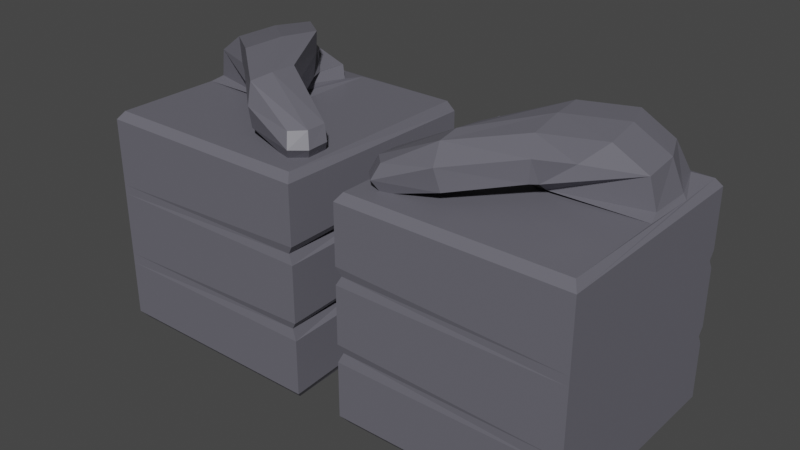 # Source: Fists.blend  (saved by Blender 2.92.15; exported with 4.5.12 LTS)
import bpy
from mathutils import Matrix  # noqa: F401  (used for matrix-valued properties, if any)

bpy.ops.wm.read_factory_settings(use_empty=True)
scene = bpy.context.scene
scene.name = 'Scene'

# ---- collections
col_collection = bpy.data.collections.new('Collection'); scene.collection.children.link(col_collection)

# ---- materials (node trees are filled in below, after node groups)
mat_fist = bpy.data.materials.new('Fist')
mat_fist.alpha_threshold = 0.0
mat_fist.use_transparent_shadow = False
mat_fist.line_color = (0.0, 0.0, 0.0, 1.0)

# ---- material node trees
mat_fist.use_nodes = True; mat_fist.node_tree.nodes.clear()
_N = mat_fist.node_tree.nodes; _L = mat_fist.node_tree.links
n0 = _N.new('ShaderNodeOutputMaterial'); n0.name = 'Material Output'; n0.location = (300, 300)
n1 = _N.new('ShaderNodeBsdfPrincipled'); n1.name = 'Principled BSDF'; n1.location = (10, 300)
n1.distribution = 'GGX'
n1.subsurface_method = 'BURLEY'
n1.inputs[0].default_value = (0.1384, 0.1356, 0.162, 1.0)
n1.inputs[2].default_value = 0.4
n1.inputs[3].default_value = 1.45
n1.inputs[13].default_value = 0.25
n1.inputs[27].default_value = (0.0, 0.0, 0.0, 1.0)
n1.inputs[28].default_value = 1.0
_L.new(n1.outputs[0], n0.inputs[0])
n0.is_active_output = True

# ---- world
world_world = bpy.data.worlds.new('World'); scene.world = world_world
world_world.use_nodes = True; world_world.node_tree.nodes.clear()
_N = world_world.node_tree.nodes; _L = world_world.node_tree.links
n0 = _N.new('ShaderNodeOutputWorld'); n0.name = 'World Output'; n0.location = (300, 300)
n1 = _N.new('ShaderNodeBackground'); n1.name = 'Background'; n1.location = (10, 300)
n1.inputs[0].default_value = (0.05088, 0.05088, 0.05088, 1.0)
_L.new(n1.outputs[0], n0.inputs[0])
n0.is_active_output = True
world_world.color = (0.05088, 0.05088, 0.05088)
world_world.use_sun_shadow = False
world_world.sun_shadow_jitter_overblur = 0.0

# ---- meshes
me_cube = bpy.data.meshes.new('Cube')
me_cube.from_pydata([(2.176, 0.9526, 1.0), (2.176, 0.9526, -1.0), (2.176, -0.9415, 1.0), (2.176, -0.9415, -1.0), (0.2692, 0.9526, 1.0), (0.3536, 0.9526, -1.0), (0.2692, -0.9415, 1.0), (0.2692, -0.9415, -1.0), (2.224, 0.9526, 0.3333), (2.224, 0.9526, -0.3333), (0.2692, -0.983, -0.3333), (0.2692, -0.983, 0.3333), (2.224, -1.0, 0.3333), (2.224, -1.0, -0.3333), (0.4316, 0.9526, 0.3333), (0.516, 0.9526, -0.3333), (0.224, -1.0, 0.4085), (2.224, 1.0, 0.4085), (2.224, -1.0, 0.4085), (0.224, 1.0, 0.4327), (2.224, 1.0, 0.2512), (0.224, -1.0, 0.2512), (2.224, -1.0, 0.2512), (0.2843, 1.0, 0.2268), (2.224, 1.0, -0.2651), (2.224, -1.0, -0.2651), (0.2843, 1.0, -0.2403), (0.224, -1.0, -0.2651), (2.224, 1.0, -0.4263), (2.224, -1.0, -0.4263), (0.3084, 1.0, -0.4319), (0.224, -1.0, -0.4263), (2.224, 1.0, -0.9296), (2.224, -1.0, -0.9296), (0.3084, 1.0, -0.8872), (0.224, -1.0, -0.9296), (0.224, -1.0, 0.9319), (2.224, 1.0, 0.9319), (2.224, -1.0, 0.9319), (0.224, 1.0, 0.9062), (1.223, -0.9415, 1.0), (2.176, 0.005567, 1.0), (0.2692, 0.005567, 1.0), (1.223, 0.9526, 1.0), (1.223, 0.005567, 1.0), (1.254, 0.7489, 1.03), (2.017, 0.8784, 1.03), (2.145, 0.1207, 1.03), (1.382, -0.05482, 1.03), (1.313, 0.7934, 1.136), (1.917, 0.7934, 1.288), (2.086, 0.09482, 1.288), (1.415, -0.2069, 1.136), (0.9272, -0.2061, 1.095), (0.9137, -0.2061, 1.48), (0.9137, -0.6778, 1.48), (0.9272, -0.6778, 1.095), (0.3574, -0.4621, 0.9767), (0.349, -0.4652, 1.213), (0.4575, -0.7586, 1.213), (0.4658, -0.7555, 0.9767), (1.338, 0.5248, 1.136), (1.645, 0.7381, 1.477), (1.81, 0.03878, 1.477), (1.732, 1.01, 0.9823), (1.254, 0.3588, 1.149), (1.278, 0.4383, 1.535), (1.373, -0.2745, 1.149), (1.397, -0.2704, 1.535), (1.663, 0.8616, 1.018), (1.642, 0.84, 1.212), (0.9006, -0.2269, 1.293), (0.9006, -0.7304, 1.293), (1.51, 0.6671, 1.313), (0.2952, -0.5018, 1.087), (0.411, -0.8149, 1.087), (1.269, 0.4185, 1.351), (1.397, -0.2977, 1.351), (1.639, -0.09661, 1.313), (2.173, 0.514, 0.9831), (2.135, 0.5358, 1.019), (2.051, 0.4768, 1.294), (0.8917, -0.4672, 1.498), (0.9059, -0.4672, 1.088), (1.758, 0.4175, 1.494), (0.3479, -0.6482, 1.213), (0.3567, -0.6449, 0.9619), (1.318, 0.04856, 1.146), (1.343, 0.09305, 1.556), (1.385, 0.173, 1.132), (0.2944, -0.6977, 1.08)], [], [(44, 42, 6, 40), (38, 2, 40, 6, 36), (36, 6, 42, 4, 39), (5, 1, 3, 7), (37, 0, 79, 41, 2, 38), (39, 4, 43, 64, 0, 37), (30, 15, 9, 28), (23, 14, 8, 20), (28, 9, 13, 29), (20, 8, 12, 22), (31, 10, 15, 30), (21, 11, 14, 23), (29, 13, 10, 31), (22, 12, 11, 21), (14, 19, 17, 8), (8, 17, 18, 12), (11, 16, 19, 14), (12, 18, 16, 11), (25, 22, 21, 27), (27, 21, 23, 26), (24, 20, 22, 25), (26, 23, 20, 24), (15, 26, 24, 9), (9, 24, 25, 13), (10, 27, 26, 15), (13, 25, 27, 10), (33, 29, 31, 35), (35, 31, 30, 34), (32, 28, 29, 33), (34, 30, 28, 32), (5, 34, 32, 1), (1, 32, 33, 3), (7, 35, 34, 5), (3, 33, 35, 7), (19, 39, 37, 17), (17, 37, 38, 18), (16, 36, 39, 19), (18, 38, 36, 16), (41, 44, 40, 2), (43, 44, 48, 45), (43, 4, 42, 44), (45, 48, 52, 49), (79, 0, 46, 80), (44, 41, 47, 48), (64, 43, 45, 69), (70, 49, 61, 73), (69, 45, 49, 70), (48, 47, 51, 52), (80, 46, 50, 81), (72, 55, 59, 75), (90, 86, 60, 75), (82, 54, 58, 85), (83, 56, 60, 86), (71, 53, 57, 74), (78, 63, 68, 77), (51, 63, 78, 52), (81, 50, 62, 84), (49, 52, 89, 61), (82, 88, 66, 54), (73, 61, 65, 76), (84, 62, 66, 88), (89, 52, 67, 87), (72, 56, 67, 77), (71, 76, 65, 53), (83, 53, 65, 87), (54, 66, 76, 71), (55, 72, 77, 68), (62, 73, 76, 66), (52, 78, 77, 67), (54, 71, 74, 58), (85, 90, 75, 59), (56, 72, 75, 60), (46, 69, 70, 50), (50, 70, 73, 62), (0, 64, 69, 46), (58, 74, 90, 85), (56, 83, 87, 67), (61, 89, 87, 65), (63, 84, 88, 68), (55, 68, 88, 82), (51, 81, 84, 63), (53, 83, 86, 57), (55, 82, 85, 59), (74, 57, 86, 90), (47, 80, 81, 51), (41, 79, 80, 47)])
_uv = me_cube.uv_layers.new(name='UVMap')
_uv.uv.foreach_set('vector', [0.75, 0.625, 0.875, 0.625, 0.875, 0.75, 0.75, 0.75, 0.6165, 0.75, 0.625, 0.75, 0.625, 0.875, 0.625, 1.0, 0.6165, 1.0, 0.6165, 0.0, 0.625, 0.0, 0.625, 0.125, 0.625, 0.25, 0.6165, 0.25, 0.125, 0.5, 0.375, 0.5, 0.375, 0.75, 0.125, 0.75, 0.6165, 0.5, 0.625, 0.5, 0.625, 0.5625, 0.625, 0.625, 0.625, 0.75, 0.6165, 0.75, 0.6165, 0.25, 0.625, 0.25, 0.625, 0.375, 0.625, 0.4375, 0.625, 0.5, 0.6165, 0.5, 0.4467, 0.25, 0.4583, 0.25, 0.4583, 0.5, 0.4467, 0.5, 0.5314, 0.25, 0.5417, 0.25, 0.5417, 0.5, 0.5314, 0.5, 0.4467, 0.5, 0.4583, 0.5, 0.4583, 0.75, 0.4467, 0.75, 0.5314, 0.5, 0.5417, 0.5, 0.5417, 0.75, 0.5314, 0.75, 0.4467, 0.0, 0.4583, 0.0, 0.4583, 0.25, 0.4467, 0.25, 0.5314, 0.0, 0.5417, 0.0, 0.5417, 0.25, 0.5314, 0.25, 0.4467, 0.75, 0.4583, 0.75, 0.4583, 1.0, 0.4467, 1.0, 0.5314, 0.75, 0.5417, 0.75, 0.5417, 1.0, 0.5314, 1.0, 0.5417, 0.25, 0.5511, 0.25, 0.5511, 0.5, 0.5417, 0.5, 0.5417, 0.5, 0.5511, 0.5, 0.5511, 0.75, 0.5417, 0.75, 0.5417, 0.0, 0.5511, 0.0, 0.5511, 0.25, 0.5417, 0.25, 0.5417, 0.75, 0.5511, 0.75, 0.5511, 1.0, 0.5417, 1.0, 0.4669, 0.75, 0.5314, 0.75, 0.5314, 1.0, 0.4669, 1.0, 0.4669, 0.0, 0.5314, 0.0, 0.5314, 0.25, 0.4669, 0.25, 0.4669, 0.5, 0.5314, 0.5, 0.5314, 0.75, 0.4669, 0.75, 0.4669, 0.25, 0.5314, 0.25, 0.5314, 0.5, 0.4669, 0.5, 0.4583, 0.25, 0.4669, 0.25, 0.4669, 0.5, 0.4583, 0.5, 0.4583, 0.5, 0.4669, 0.5, 0.4669, 0.75, 0.4583, 0.75, 0.4583, 0.0, 0.4669, 0.0, 0.4669, 0.25, 0.4583, 0.25, 0.4583, 0.75, 0.4669, 0.75, 0.4669, 1.0, 0.4583, 1.0, 0.3838, 0.75, 0.4467, 0.75, 0.4467, 1.0, 0.3838, 1.0, 0.3838, 0.0, 0.4467, 0.0, 0.4467, 0.25, 0.3838, 0.25, 0.3838, 0.5, 0.4467, 0.5, 0.4467, 0.75, 0.3838, 0.75, 0.3838, 0.25, 0.4467, 0.25, 0.4467, 0.5, 0.3838, 0.5, 0.375, 0.25, 0.3838, 0.25, 0.3838, 0.5, 0.375, 0.5, 0.375, 0.5, 0.3838, 0.5, 0.3838, 0.75, 0.375, 0.75, 0.375, 0.0, 0.3838, 0.0, 0.3838, 0.25, 0.375, 0.25, 0.375, 0.75, 0.3838, 0.75, 0.3838, 1.0, 0.375, 1.0, 0.5511, 0.25, 0.6165, 0.25, 0.6165, 0.5, 0.5511, 0.5, 0.5511, 0.5, 0.6165, 0.5, 0.6165, 0.75, 0.5511, 0.75, 0.5511, 0.0, 0.6165, 0.0, 0.6165, 0.25, 0.5511, 0.25, 0.5511, 0.75, 0.6165, 0.75, 0.6165, 1.0, 0.5511, 1.0, 0.625, 0.625, 0.75, 0.625, 0.75, 0.75, 0.625, 0.75, 0.75, 0.5, 0.75, 0.625, 0.75, 0.625, 0.75, 0.5, 0.75, 0.5, 0.875, 0.5, 0.875, 0.625, 0.75, 0.625, 0.75, 0.5, 0.75, 0.625, 0.75, 0.625, 0.75, 0.5, 0.625, 0.5625, 0.625, 0.5, 0.625, 0.5, 0.625, 0.5625, 0.75, 0.625, 0.625, 0.625, 0.625, 0.625, 0.75, 0.625, 0.625, 0.4375, 0.625, 0.375, 0.625, 0.375, 0.625, 0.4375, 0.625, 0.4375, 0.625, 0.375, 0.625, 0.375, 0.625, 0.4375, 0.625, 0.4375, 0.625, 0.375, 0.625, 0.375, 0.625, 0.4375, 0.75, 0.625, 0.625, 0.625, 0.625, 0.625, 0.75, 0.625, 0.625, 0.5625, 0.625, 0.5, 0.625, 0.5, 0.625, 0.5625, 0.6875, 0.625, 0.625, 0.625, 0.625, 0.625, 0.6875, 0.625, 0.6875, 0.5625, 0.75, 0.5625, 0.75, 0.625, 0.6875, 0.625, 0.625, 0.5625, 0.625, 0.5, 0.625, 0.5, 0.625, 0.5625, 0.75, 0.5625, 0.75, 0.625, 0.75, 0.625, 0.75, 0.5625, 0.625, 0.4375, 0.625, 0.375, 0.625, 0.375, 0.625, 0.4375, 0.6875, 0.625, 0.625, 0.625, 0.625, 0.625, 0.6875, 0.625, 0.625, 0.625, 0.625, 0.625, 0.6875, 0.625, 0.75, 0.625, 0.625, 0.5625, 0.625, 0.5, 0.625, 0.5, 0.625, 0.5625, 0.75, 0.5, 0.75, 0.625, 0.75, 0.5625, 0.75, 0.5, 0.625, 0.5625, 0.625, 0.5625, 0.625, 0.5, 0.625, 0.5, 0.625, 0.4375, 0.625, 0.375, 0.625, 0.375, 0.625, 0.4375, 0.625, 0.5625, 0.625, 0.5, 0.625, 0.5, 0.625, 0.5625, 0.75, 0.5625, 0.75, 0.625, 0.75, 0.625, 0.75, 0.5625, 0.6875, 0.625, 0.75, 0.625, 0.75, 0.625, 0.6875, 0.625, 0.625, 0.4375, 0.625, 0.4375, 0.625, 0.375, 0.625, 0.375, 0.6875, 0.5, 0.625, 0.375, 0.75, 0.5, 0.75, 0.5625, 0.625, 0.5, 0.625, 0.5, 0.625, 0.4375, 0.625, 0.4375, 0.625, 0.625, 0.6875, 0.625, 0.6875, 0.625, 0.625, 0.625, 0.625, 0.5, 0.625, 0.4375, 0.625, 0.4375, 0.625, 0.5, 0.75, 0.625, 0.6875, 0.625, 0.6875, 0.625, 0.75, 0.625, 0.625, 0.5, 0.625, 0.4375, 0.625, 0.4375, 0.625, 0.5, 0.625, 0.5625, 0.6875, 0.5625, 0.6875, 0.625, 0.625, 0.625, 0.75, 0.625, 0.6875, 0.625, 0.6875, 0.625, 0.75, 0.625, 0.625, 0.5, 0.625, 0.4375, 0.625, 0.4375, 0.625, 0.5, 0.625, 0.5, 0.625, 0.4375, 0.625, 0.4375, 0.625, 0.5, 0.625, 0.5, 0.625, 0.4375, 0.625, 0.4375, 0.625, 0.5, 0.625, 0.5, 0.6875, 0.5, 0.6875, 0.5625, 0.625, 0.5625, 0.75, 0.625, 0.6875, 0.5, 0.75, 0.5625, 0.75, 0.625, 0.75, 0.5, 0.75, 0.5625, 0.75, 0.5625, 0.75, 0.5, 0.625, 0.625, 0.625, 0.5625, 0.625, 0.5625, 0.625, 0.625, 0.625, 0.625, 0.625, 0.625, 0.625, 0.5625, 0.625, 0.5625, 0.625, 0.625, 0.625, 0.5625, 0.625, 0.5625, 0.625, 0.625, 0.75, 0.5, 0.75, 0.5625, 0.75, 0.5625, 0.75, 0.5, 0.625, 0.625, 0.625, 0.5625, 0.625, 0.5625, 0.625, 0.625, 0.6875, 0.5, 0.75, 0.5, 0.75, 0.5625, 0.6875, 0.5625, 0.625, 0.625, 0.625, 0.5625, 0.625, 0.5625, 0.625, 0.625, 0.625, 0.625, 0.625, 0.5625, 0.625, 0.5625, 0.625, 0.625])
me_cube.materials.append(mat_fist)
me_cube.use_remesh_preserve_volume = False
me_cube.use_remesh_preserve_attributes = False
me_cube.use_mirror_vertex_groups = False
me_cube.update()

# ---- objects
ob_cube = bpy.data.objects.new('Cube', me_cube)

# ---- transforms, parenting, visibility, modifiers, constraints
ob_cube.location = (0.0, 0.0, 0.0)
ob_cube.lock_rotations_4d = False
ob_cube.empty_display_type = 'ARROWS'
ob_cube.lineart.crease_threshold = 0.0
_m = ob_cube.modifiers.new('Mirror', 'MIRROR')

# ---- collection membership
col_collection.objects.link(ob_cube)

# ---- scene / render settings (as saved in the file)
scene.frame_start = 1; scene.frame_end = 250; scene.frame_set(1)
scene.render.engine = 'BLENDER_EEVEE_NEXT'
scene.cycles.use_denoising = False
scene.cycles.samples = 128
scene.cycles.sampling_pattern = 'TABULATED_SOBOL'
scene.cycles.use_adaptive_sampling = False
scene.cycles.use_light_tree = False
scene.view_settings.view_transform = 'Filmic'
bpy.context.view_layer.update()

# ---- added for rendering (the .blend has no active camera and no usable light): camera, sun
cam_auto = bpy.data.cameras.new('AutoCamera')
cam_auto.lens = 50.0
cam_auto.sensor_width = 36.0
cam_auto.clip_end = 1000.0
ob_auto_camera = bpy.data.objects.new('AutoCamera', cam_auto)
scene.collection.objects.link(ob_auto_camera)
ob_auto_camera.location = (5.0979, -6.11256, 4.35648)
ob_auto_camera.rotation_euler = (1.09748, -7.21219e-08, 0.694738)
scene.camera = ob_auto_camera
light_auto_sun = bpy.data.lights.new('AutoSun', 'SUN')
light_auto_sun.energy = 3.0
light_auto_sun.angle = 0.0523599
ob_auto_sun = bpy.data.objects.new('AutoSun', light_auto_sun)
scene.collection.objects.link(ob_auto_sun)
ob_auto_sun.rotation_euler = (0.872665, 0.174533, 0.523599)
bpy.context.view_layer.update()
